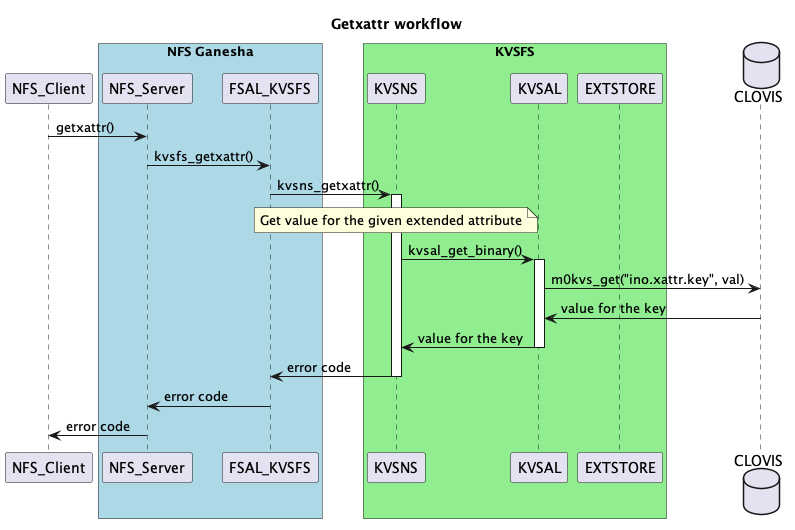

The diagram above was rendered by PlantUML. Its source (embedded in the PNG):
@startuml
title Getxattr workflow
participant NFS_Client
box "NFS Ganesha" #LightBlue
    participant NFS_Server
    participant FSAL_KVSFS
end box
box "KVSFS" #LightGreen
    participant KVSNS
    participant KVSAL
    participant EXTSTORE
end box
database CLOVIS
NFS_Client -> NFS_Server: getxattr()
NFS_Server -> FSAL_KVSFS: kvsfs_getxattr()
FSAL_KVSFS -> KVSNS: kvsns_getxattr()
activate KVSNS
note over KVSNS: Get value for the given extended attribute
KVSNS -> KVSAL: kvsal_get_binary()
activate KVSAL
KVSAL -> CLOVIS: m0kvs_get("ino.xattr.key", val)
CLOVIS -> KVSAL: value for the key
KVSAL -> KVSNS:  value for the key
deactivate KVSAL
KVSNS -> FSAL_KVSFS:  error code
deactivate KVSNS
FSAL_KVSFS -> NFS_Server: error code
NFS_Server -> NFS_Client: error code
@enduml